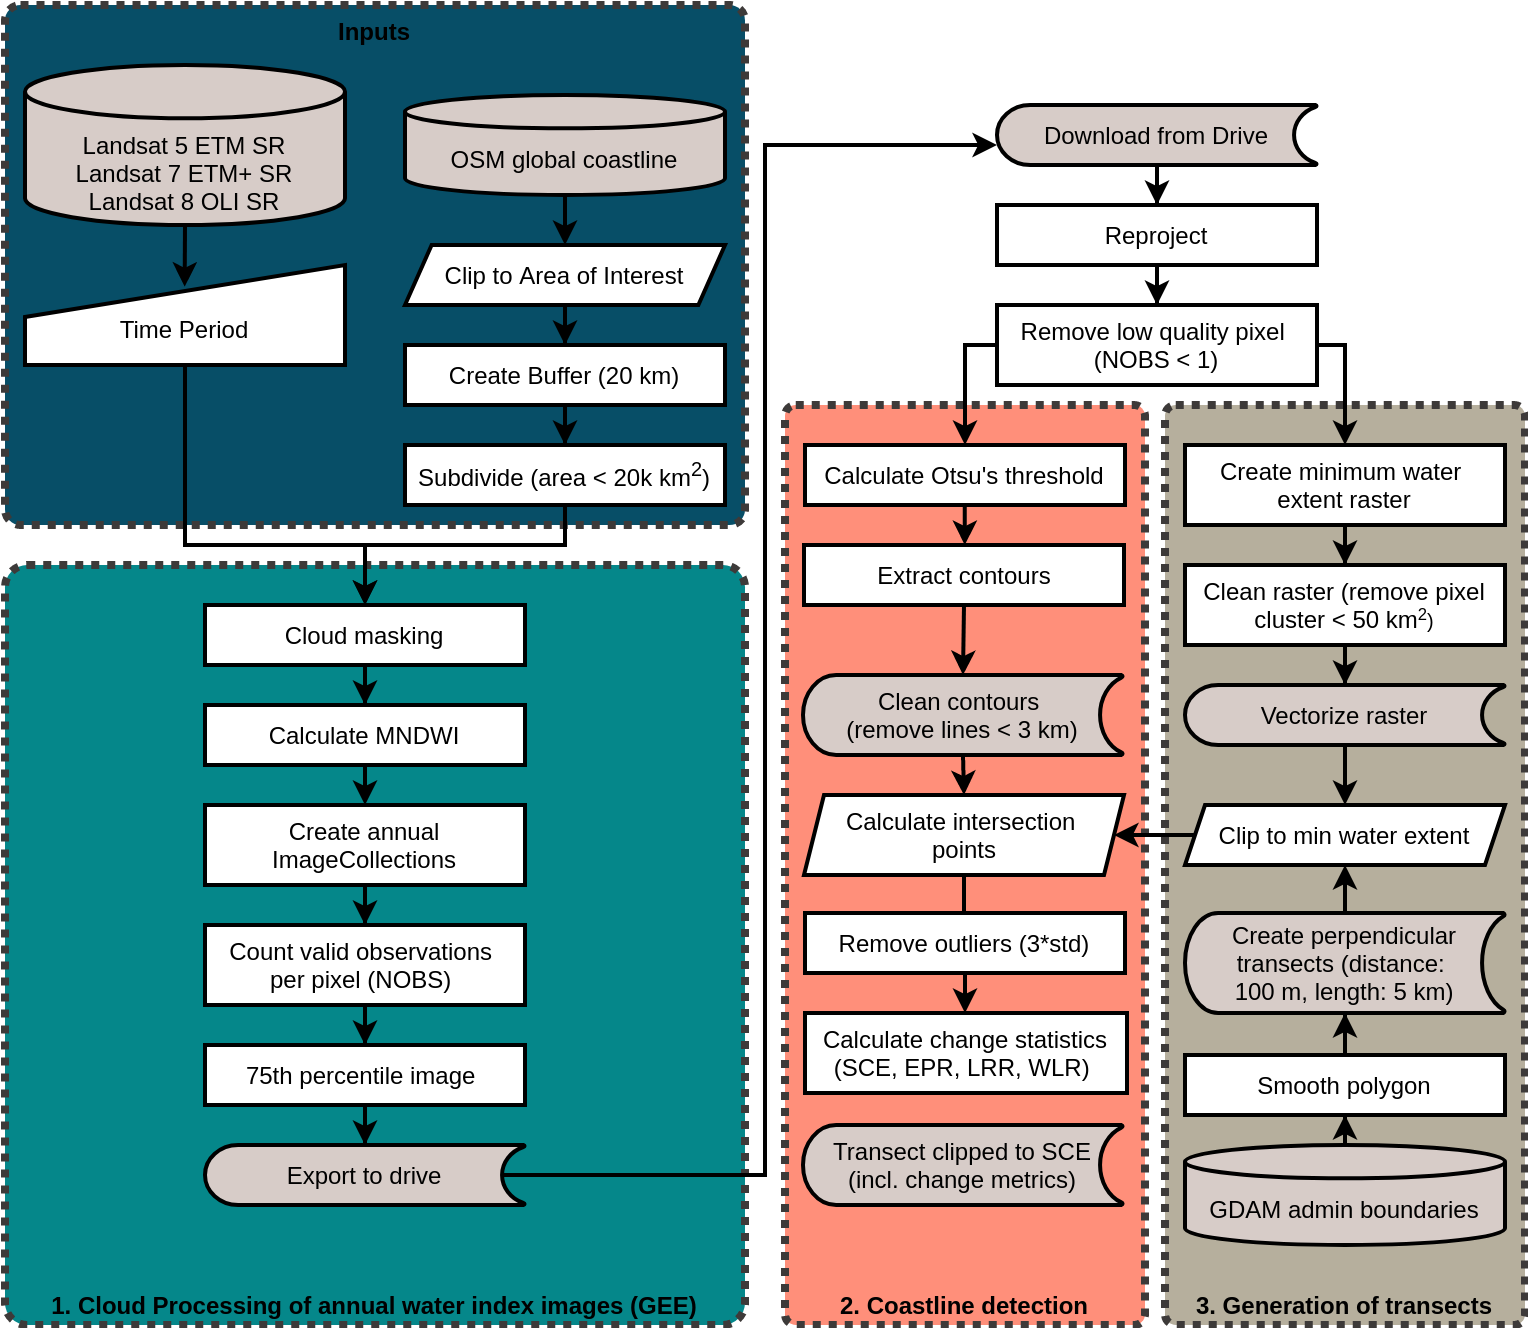

The diagram above was exported from draw.io. Its source (the exported page's mxGraphModel, read from the mxfile embedded in the PNG):
<mxGraphModel dx="1137" dy="792" grid="1" gridSize="10" guides="1" tooltips="1" connect="1" arrows="1" fold="1" page="1" pageScale="1" pageWidth="827" pageHeight="1169" background="none" math="0" shadow="0">
  <root>
    <mxCell id="0" />
    <mxCell id="1" parent="0" />
    <mxCell id="156" value="&lt;b&gt;&lt;font color=&quot;#000000&quot;&gt;2. Coastline detection&lt;/font&gt;&lt;/b&gt;" style="rounded=1;whiteSpace=wrap;html=1;strokeWidth=4;arcSize=3;dashed=1;verticalAlign=bottom;rotation=0;dashPattern=1 1;fillColor=#FF8F7A;strokeColor=#3D3A39;" parent="1" vertex="1">
      <mxGeometry x="410" y="260" width="180" height="460" as="geometry" />
    </mxCell>
    <mxCell id="143" value="&lt;b&gt;&lt;font color=&quot;#000000&quot;&gt;Inputs&lt;/font&gt;&lt;/b&gt;" style="rounded=1;whiteSpace=wrap;html=1;strokeWidth=4;arcSize=3;dashed=1;verticalAlign=top;dashPattern=1 1;fillColor=#074E67;strokeColor=#3D3A39;" parent="1" vertex="1">
      <mxGeometry x="20" y="60" width="370" height="260" as="geometry" />
    </mxCell>
    <mxCell id="137" value="&lt;b&gt;&lt;font color=&quot;#000000&quot;&gt;1. Cloud Processing of annual water index images (GEE)&lt;/font&gt;&lt;/b&gt;" style="rounded=1;whiteSpace=wrap;html=1;strokeWidth=4;arcSize=3;dashed=1;verticalAlign=bottom;dashPattern=1 1;fillColor=#05878a;strokeColor=#3D3A39;" parent="1" vertex="1">
      <mxGeometry x="20" y="340" width="370" height="380" as="geometry" />
    </mxCell>
    <mxCell id="140" value="&lt;b&gt;&lt;font color=&quot;#000000&quot;&gt;3. Generation&amp;nbsp;of transects&lt;/font&gt;&lt;/b&gt;" style="rounded=1;whiteSpace=wrap;html=1;strokeWidth=4;arcSize=3;dashed=1;verticalAlign=bottom;rotation=0;dashPattern=1 1;fillColor=#B6AF9D;strokeColor=#3D3A39;" parent="1" vertex="1">
      <mxGeometry x="600" y="260" width="180" height="460" as="geometry" />
    </mxCell>
    <mxCell id="132" style="edgeStyle=orthogonalEdgeStyle;rounded=0;orthogonalLoop=1;jettySize=auto;html=1;exitX=0.5;exitY=1;exitDx=0;exitDy=0;exitPerimeter=0;entryX=0.499;entryY=0.217;entryDx=0;entryDy=0;entryPerimeter=0;strokeWidth=2;" parent="1" source="8" target="11" edge="1">
      <mxGeometry relative="1" as="geometry" />
    </mxCell>
    <mxCell id="8" value="&lt;br&gt;&lt;br&gt;Landsat 5 ETM SR&lt;br&gt;Landsat 7 ETM+ SR&lt;br&gt;Landsat 8 OLI SR" style="strokeWidth=2;html=1;shape=mxgraph.flowchart.database;whiteSpace=wrap;verticalAlign=middle;fillColor=#d7ccc8;" parent="1" vertex="1">
      <mxGeometry x="30" y="90" width="160" height="80" as="geometry" />
    </mxCell>
    <mxCell id="110" style="edgeStyle=orthogonalEdgeStyle;rounded=0;orthogonalLoop=1;jettySize=auto;html=1;exitX=0.5;exitY=1;exitDx=0;exitDy=0;exitPerimeter=0;entryX=0.5;entryY=0;entryDx=0;entryDy=0;strokeWidth=2;" parent="1" source="10" target="109" edge="1">
      <mxGeometry relative="1" as="geometry" />
    </mxCell>
    <mxCell id="10" value="&lt;br&gt;OSM global coastline" style="strokeWidth=2;html=1;shape=mxgraph.flowchart.database;whiteSpace=wrap;verticalAlign=middle;fillColor=#d7ccc8;" parent="1" vertex="1">
      <mxGeometry x="220" y="105" width="160" height="50" as="geometry" />
    </mxCell>
    <mxCell id="128" style="edgeStyle=orthogonalEdgeStyle;rounded=0;orthogonalLoop=1;jettySize=auto;html=1;exitX=0.5;exitY=1;exitDx=0;exitDy=0;entryX=0.5;entryY=0;entryDx=0;entryDy=0;strokeWidth=2;" parent="1" source="11" edge="1">
      <mxGeometry relative="1" as="geometry">
        <Array as="points">
          <mxPoint x="110" y="240" />
          <mxPoint x="110" y="330" />
          <mxPoint x="200" y="330" />
        </Array>
        <mxPoint x="200" y="360.0000000000001" as="targetPoint" />
      </mxGeometry>
    </mxCell>
    <mxCell id="11" value="&lt;br&gt;Time Period" style="html=1;strokeWidth=2;shape=manualInput;whiteSpace=wrap;rounded=1;size=26;arcSize=0;" parent="1" vertex="1">
      <mxGeometry x="30" y="190" width="160" height="50" as="geometry" />
    </mxCell>
    <mxCell id="17" value="" style="edgeStyle=orthogonalEdgeStyle;rounded=0;orthogonalLoop=1;jettySize=auto;html=1;strokeWidth=2;" parent="1" source="14" target="16" edge="1">
      <mxGeometry relative="1" as="geometry" />
    </mxCell>
    <mxCell id="14" value="Create Buffer (20 km)" style="whiteSpace=wrap;html=1;strokeWidth=2;" parent="1" vertex="1">
      <mxGeometry x="220" y="230" width="160" height="30" as="geometry" />
    </mxCell>
    <mxCell id="23" style="edgeStyle=orthogonalEdgeStyle;rounded=0;orthogonalLoop=1;jettySize=auto;html=1;exitX=0.5;exitY=1;exitDx=0;exitDy=0;strokeWidth=2;entryX=0.5;entryY=0;entryDx=0;entryDy=0;" parent="1" source="16" target="25" edge="1">
      <mxGeometry relative="1" as="geometry">
        <mxPoint x="200" y="360" as="targetPoint" />
        <Array as="points">
          <mxPoint x="300" y="330" />
          <mxPoint x="200" y="330" />
        </Array>
      </mxGeometry>
    </mxCell>
    <mxCell id="16" value="Subdivide (area &amp;lt; 20k km&lt;sup&gt;2&lt;/sup&gt;)" style="whiteSpace=wrap;html=1;strokeWidth=2;" parent="1" vertex="1">
      <mxGeometry x="220" y="280" width="160" height="30" as="geometry" />
    </mxCell>
    <mxCell id="28" value="" style="edgeStyle=orthogonalEdgeStyle;rounded=0;orthogonalLoop=1;jettySize=auto;html=1;strokeWidth=2;" parent="1" source="25" target="27" edge="1">
      <mxGeometry relative="1" as="geometry" />
    </mxCell>
    <mxCell id="25" value="Cloud masking" style="whiteSpace=wrap;html=1;strokeWidth=2;" parent="1" vertex="1">
      <mxGeometry x="120" y="360" width="160" height="30" as="geometry" />
    </mxCell>
    <mxCell id="31" style="edgeStyle=orthogonalEdgeStyle;rounded=0;orthogonalLoop=1;jettySize=auto;html=1;exitX=0.5;exitY=1;exitDx=0;exitDy=0;entryX=0.5;entryY=0;entryDx=0;entryDy=0;strokeWidth=2;" parent="1" source="27" target="29" edge="1">
      <mxGeometry relative="1" as="geometry" />
    </mxCell>
    <mxCell id="27" value="Calculate MNDWI" style="whiteSpace=wrap;html=1;strokeWidth=2;" parent="1" vertex="1">
      <mxGeometry x="120" y="410" width="160" height="30" as="geometry" />
    </mxCell>
    <mxCell id="33" value="" style="edgeStyle=orthogonalEdgeStyle;rounded=0;orthogonalLoop=1;jettySize=auto;html=1;strokeWidth=2;entryX=0.5;entryY=0;entryDx=0;entryDy=0;" parent="1" source="29" target="141" edge="1">
      <mxGeometry relative="1" as="geometry">
        <mxPoint x="200" y="530" as="targetPoint" />
      </mxGeometry>
    </mxCell>
    <mxCell id="29" value="Create annual ImageCollections" style="whiteSpace=wrap;html=1;strokeWidth=2;" parent="1" vertex="1">
      <mxGeometry x="120" y="460" width="160" height="40" as="geometry" />
    </mxCell>
    <mxCell id="35" value="" style="edgeStyle=orthogonalEdgeStyle;rounded=0;orthogonalLoop=1;jettySize=auto;html=1;strokeWidth=2;" parent="1" target="34" edge="1">
      <mxGeometry relative="1" as="geometry">
        <mxPoint x="200" y="560" as="sourcePoint" />
      </mxGeometry>
    </mxCell>
    <mxCell id="167" value="" style="edgeStyle=orthogonalEdgeStyle;rounded=0;orthogonalLoop=1;jettySize=auto;html=1;strokeWidth=2;" parent="1" source="34" target="142" edge="1">
      <mxGeometry relative="1" as="geometry" />
    </mxCell>
    <mxCell id="34" value="&lt;span style=&quot;font-family: &amp;#34;helvetica&amp;#34;&quot;&gt;75th&amp;nbsp;percentile image&amp;nbsp;&lt;/span&gt;" style="whiteSpace=wrap;html=1;strokeWidth=2;" parent="1" vertex="1">
      <mxGeometry x="120" y="580" width="160" height="30" as="geometry" />
    </mxCell>
    <mxCell id="36" style="edgeStyle=orthogonalEdgeStyle;rounded=0;orthogonalLoop=1;jettySize=auto;html=1;exitX=0.5;exitY=1;exitDx=0;exitDy=0;" parent="1" source="34" target="34" edge="1">
      <mxGeometry relative="1" as="geometry" />
    </mxCell>
    <mxCell id="48" value="" style="edgeStyle=orthogonalEdgeStyle;rounded=0;orthogonalLoop=1;jettySize=auto;html=1;exitX=0.93;exitY=0.5;exitDx=0;exitDy=0;exitPerimeter=0;strokeWidth=2;entryX=0;entryY=0.5;entryDx=0;entryDy=0;entryPerimeter=0;" parent="1" source="142" edge="1">
      <mxGeometry relative="1" as="geometry">
        <mxPoint x="258.80000000000007" y="760" as="sourcePoint" />
        <mxPoint x="516" y="130" as="targetPoint" />
        <Array as="points">
          <mxPoint x="400" y="645" />
          <mxPoint x="400" y="130" />
        </Array>
      </mxGeometry>
    </mxCell>
    <mxCell id="50" value="" style="edgeStyle=orthogonalEdgeStyle;rounded=0;orthogonalLoop=1;jettySize=auto;html=1;strokeWidth=2;" parent="1" target="49" edge="1">
      <mxGeometry relative="1" as="geometry">
        <mxPoint x="596" y="140" as="sourcePoint" />
      </mxGeometry>
    </mxCell>
    <mxCell id="52" value="" style="edgeStyle=orthogonalEdgeStyle;rounded=0;orthogonalLoop=1;jettySize=auto;html=1;strokeWidth=2;" parent="1" source="49" edge="1">
      <mxGeometry relative="1" as="geometry">
        <mxPoint x="596.0344827586207" y="210" as="targetPoint" />
      </mxGeometry>
    </mxCell>
    <mxCell id="49" value="Reproject" style="whiteSpace=wrap;html=1;dashed=0;strokeWidth=2;" parent="1" vertex="1">
      <mxGeometry x="516" y="160" width="160" height="30" as="geometry" />
    </mxCell>
    <mxCell id="60" value="" style="edgeStyle=orthogonalEdgeStyle;rounded=0;orthogonalLoop=1;jettySize=auto;html=1;strokeWidth=2;" parent="1" target="59" edge="1">
      <mxGeometry relative="1" as="geometry">
        <mxPoint x="499.94117647058806" y="310" as="sourcePoint" />
      </mxGeometry>
    </mxCell>
    <mxCell id="133" style="edgeStyle=orthogonalEdgeStyle;rounded=0;orthogonalLoop=1;jettySize=auto;html=1;exitX=0.5;exitY=1;exitDx=0;exitDy=0;entryX=0.5;entryY=0;entryDx=0;entryDy=0;strokeWidth=2;entryPerimeter=0;" parent="1" source="59" target="121" edge="1">
      <mxGeometry relative="1" as="geometry">
        <mxPoint x="501" y="380.0000000000001" as="targetPoint" />
      </mxGeometry>
    </mxCell>
    <mxCell id="59" value="&lt;span&gt;Extract contours&lt;/span&gt;" style="whiteSpace=wrap;html=1;dashed=0;strokeWidth=2;" parent="1" vertex="1">
      <mxGeometry x="419.5" y="330" width="160" height="30" as="geometry" />
    </mxCell>
    <mxCell id="67" value="" style="edgeStyle=orthogonalEdgeStyle;rounded=0;orthogonalLoop=1;jettySize=auto;html=1;strokeWidth=2;" parent="1" target="66" edge="1">
      <mxGeometry relative="1" as="geometry">
        <mxPoint x="690" y="320" as="sourcePoint" />
      </mxGeometry>
    </mxCell>
    <mxCell id="69" value="" style="edgeStyle=orthogonalEdgeStyle;rounded=0;orthogonalLoop=1;jettySize=auto;html=1;strokeWidth=2;" parent="1" source="66" edge="1">
      <mxGeometry relative="1" as="geometry">
        <mxPoint x="690" y="400" as="targetPoint" />
      </mxGeometry>
    </mxCell>
    <mxCell id="66" value="Clean raster (remove pixel cluster &amp;lt; 50 km&lt;span style=&quot;font-size: 10px&quot;&gt;&lt;sup&gt;2&lt;/sup&gt;)&lt;/span&gt;" style="whiteSpace=wrap;html=1;dashed=0;strokeWidth=2;" parent="1" vertex="1">
      <mxGeometry x="610" y="340" width="160" height="40" as="geometry" />
    </mxCell>
    <mxCell id="162" value="" style="edgeStyle=orthogonalEdgeStyle;rounded=0;orthogonalLoop=1;jettySize=auto;html=1;strokeWidth=2;entryX=0.5;entryY=1;entryDx=0;entryDy=0;" parent="1" source="70" target="73" edge="1">
      <mxGeometry relative="1" as="geometry" />
    </mxCell>
    <mxCell id="70" value="&lt;br&gt;GDAM admin boundaries" style="strokeWidth=2;html=1;shape=mxgraph.flowchart.database;whiteSpace=wrap;verticalAlign=middle;fillColor=#d7ccc8;" parent="1" vertex="1">
      <mxGeometry x="610" y="630" width="160" height="50" as="geometry" />
    </mxCell>
    <mxCell id="163" value="" style="edgeStyle=orthogonalEdgeStyle;rounded=0;orthogonalLoop=1;jettySize=auto;html=1;strokeWidth=2;" parent="1" source="73" target="116" edge="1">
      <mxGeometry relative="1" as="geometry" />
    </mxCell>
    <mxCell id="73" value="Smooth polygon" style="whiteSpace=wrap;html=1;dashed=0;strokeWidth=2;" parent="1" vertex="1">
      <mxGeometry x="610" y="585" width="160" height="30" as="geometry" />
    </mxCell>
    <mxCell id="154" value="" style="edgeStyle=orthogonalEdgeStyle;rounded=0;orthogonalLoop=1;jettySize=auto;html=1;entryX=0.5;entryY=0;entryDx=0;entryDy=0;strokeWidth=2;" parent="1" source="90" target="144" edge="1">
      <mxGeometry relative="1" as="geometry" />
    </mxCell>
    <mxCell id="90" value="Calculate intersection &lt;br&gt;points" style="shape=parallelogram;perimeter=parallelogramPerimeter;whiteSpace=wrap;html=1;fixedSize=1;dashed=0;strokeWidth=2;size=10;" parent="1" vertex="1">
      <mxGeometry x="419.5" y="455" width="160" height="40" as="geometry" />
    </mxCell>
    <mxCell id="76zILk3vPqKs6lgeviAI-170" style="edgeStyle=orthogonalEdgeStyle;rounded=0;orthogonalLoop=1;jettySize=auto;html=1;exitX=0.5;exitY=1;exitDx=0;exitDy=0;strokeWidth=2;" parent="1" source="109" target="14" edge="1">
      <mxGeometry relative="1" as="geometry" />
    </mxCell>
    <mxCell id="109" value="&lt;span&gt;Clip to Area of Interest&lt;/span&gt;" style="shape=parallelogram;perimeter=parallelogramPerimeter;whiteSpace=wrap;html=1;dashed=0;size=0.08333333333333333;strokeWidth=2;" parent="1" vertex="1">
      <mxGeometry x="220" y="180" width="160" height="30" as="geometry" />
    </mxCell>
    <mxCell id="112" style="edgeStyle=orthogonalEdgeStyle;rounded=0;orthogonalLoop=1;jettySize=auto;html=1;exitX=1;exitY=0.5;exitDx=0;exitDy=0;entryX=0.5;entryY=0;entryDx=0;entryDy=0;strokeWidth=2;" parent="1" source="119" target="114" edge="1">
      <mxGeometry relative="1" as="geometry">
        <mxPoint x="668.8" y="220" as="sourcePoint" />
        <mxPoint x="700" y="280" as="targetPoint" />
        <Array as="points">
          <mxPoint x="690" y="230" />
        </Array>
      </mxGeometry>
    </mxCell>
    <mxCell id="113" value="Download from Drive" style="strokeWidth=2;html=1;shape=mxgraph.flowchart.stored_data;whiteSpace=wrap;fillColor=#d7ccc8;" parent="1" vertex="1">
      <mxGeometry x="516" y="110" width="160" height="30" as="geometry" />
    </mxCell>
    <mxCell id="114" value="Create minimum water&amp;nbsp;&lt;br&gt;extent raster" style="whiteSpace=wrap;html=1;dashed=0;strokeWidth=2;" parent="1" vertex="1">
      <mxGeometry x="610" y="280" width="160" height="40" as="geometry" />
    </mxCell>
    <mxCell id="134" style="edgeStyle=orthogonalEdgeStyle;rounded=0;orthogonalLoop=1;jettySize=auto;html=1;exitX=0.5;exitY=1;exitDx=0;exitDy=0;exitPerimeter=0;entryX=0.5;entryY=0;entryDx=0;entryDy=0;strokeWidth=2;" parent="1" source="115" target="118" edge="1">
      <mxGeometry relative="1" as="geometry" />
    </mxCell>
    <mxCell id="115" value="Vectorize raster" style="strokeWidth=2;html=1;shape=mxgraph.flowchart.stored_data;whiteSpace=wrap;fillColor=#d7ccc8;" parent="1" vertex="1">
      <mxGeometry x="610" y="400" width="160" height="30" as="geometry" />
    </mxCell>
    <mxCell id="125" style="edgeStyle=orthogonalEdgeStyle;rounded=0;orthogonalLoop=1;jettySize=auto;html=1;exitX=0.5;exitY=0;exitDx=0;exitDy=0;exitPerimeter=0;entryX=0.5;entryY=1;entryDx=0;entryDy=0;strokeWidth=2;" parent="1" source="116" target="118" edge="1">
      <mxGeometry relative="1" as="geometry" />
    </mxCell>
    <mxCell id="116" value="Create perpendicular transects (distance:&amp;nbsp;&lt;br&gt;100 m, length: 5 km)" style="strokeWidth=2;html=1;shape=mxgraph.flowchart.stored_data;whiteSpace=wrap;fillColor=#d7ccc8;" parent="1" vertex="1">
      <mxGeometry x="610" y="514" width="160" height="50" as="geometry" />
    </mxCell>
    <mxCell id="76zILk3vPqKs6lgeviAI-175" style="edgeStyle=orthogonalEdgeStyle;rounded=0;orthogonalLoop=1;jettySize=auto;html=1;exitX=0;exitY=0.5;exitDx=0;exitDy=0;strokeWidth=2;" parent="1" source="118" target="90" edge="1">
      <mxGeometry relative="1" as="geometry" />
    </mxCell>
    <mxCell id="118" value="Clip to min water extent" style="shape=parallelogram;perimeter=parallelogramPerimeter;whiteSpace=wrap;html=1;fixedSize=1;dashed=0;strokeWidth=2;size=10;" parent="1" vertex="1">
      <mxGeometry x="610" y="460" width="160" height="30" as="geometry" />
    </mxCell>
    <mxCell id="164" style="edgeStyle=orthogonalEdgeStyle;rounded=0;orthogonalLoop=1;jettySize=auto;html=1;exitX=0;exitY=0.5;exitDx=0;exitDy=0;strokeWidth=2;" parent="1" source="119" target="120" edge="1">
      <mxGeometry relative="1" as="geometry">
        <Array as="points">
          <mxPoint x="500" y="230" />
        </Array>
      </mxGeometry>
    </mxCell>
    <mxCell id="119" value="Remove low quality pixel&amp;nbsp;&lt;br&gt;(NOBS &amp;lt; 1)" style="whiteSpace=wrap;html=1;dashed=0;strokeWidth=2;" parent="1" vertex="1">
      <mxGeometry x="516" y="210" width="160" height="40" as="geometry" />
    </mxCell>
    <mxCell id="120" value="&lt;span&gt;Calculate Otsu's threshold&lt;/span&gt;" style="whiteSpace=wrap;html=1;dashed=0;strokeWidth=2;" parent="1" vertex="1">
      <mxGeometry x="420" y="280" width="160" height="30" as="geometry" />
    </mxCell>
    <mxCell id="76zILk3vPqKs6lgeviAI-171" style="edgeStyle=orthogonalEdgeStyle;rounded=0;orthogonalLoop=1;jettySize=auto;html=1;exitX=0.5;exitY=1;exitDx=0;exitDy=0;exitPerimeter=0;entryX=0.5;entryY=0;entryDx=0;entryDy=0;strokeWidth=2;" parent="1" source="121" target="90" edge="1">
      <mxGeometry relative="1" as="geometry" />
    </mxCell>
    <mxCell id="121" value="Clean contours&amp;nbsp;&lt;br&gt;(remove lines &amp;lt; 3 km)" style="strokeWidth=2;html=1;shape=mxgraph.flowchart.stored_data;whiteSpace=wrap;fillColor=#d7ccc8;" parent="1" vertex="1">
      <mxGeometry x="419" y="395" width="160" height="40" as="geometry" />
    </mxCell>
    <mxCell id="135" value="Transect clipped to SCE&lt;br&gt;(incl. change metrics)" style="strokeWidth=2;html=1;shape=mxgraph.flowchart.stored_data;whiteSpace=wrap;fillColor=#d7ccc8;" parent="1" vertex="1">
      <mxGeometry x="419" y="620" width="160" height="40" as="geometry" />
    </mxCell>
    <mxCell id="141" value="Count valid observations &lt;br&gt;per pixel (NOBS)&amp;nbsp;" style="whiteSpace=wrap;html=1;strokeWidth=2;" parent="1" vertex="1">
      <mxGeometry x="120" y="520" width="160" height="40" as="geometry" />
    </mxCell>
    <mxCell id="142" value="Export to drive" style="strokeWidth=2;html=1;shape=mxgraph.flowchart.stored_data;whiteSpace=wrap;fillColor=#d7ccc8;" parent="1" vertex="1">
      <mxGeometry x="120" y="630" width="160" height="30" as="geometry" />
    </mxCell>
    <mxCell id="150" value="" style="edgeStyle=orthogonalEdgeStyle;rounded=0;orthogonalLoop=1;jettySize=auto;html=1;entryX=0.5;entryY=0;entryDx=0;entryDy=0;" parent="1" source="144" target="144" edge="1">
      <mxGeometry relative="1" as="geometry">
        <Array as="points">
          <mxPoint x="500" y="550" />
          <mxPoint x="500" y="550" />
        </Array>
      </mxGeometry>
    </mxCell>
    <mxCell id="155" value="" style="edgeStyle=orthogonalEdgeStyle;rounded=0;orthogonalLoop=1;jettySize=auto;html=1;strokeWidth=2;" parent="1" source="144" target="145" edge="1">
      <mxGeometry relative="1" as="geometry" />
    </mxCell>
    <mxCell id="144" value="Remove outliers (3*std)" style="whiteSpace=wrap;html=1;dashed=0;strokeWidth=2;" parent="1" vertex="1">
      <mxGeometry x="420" y="514" width="160" height="30" as="geometry" />
    </mxCell>
    <mxCell id="145" value="Calculate change statistics (SCE, EPR, LRR, WLR)&amp;nbsp;" style="whiteSpace=wrap;html=1;dashed=0;strokeWidth=2;" parent="1" vertex="1">
      <mxGeometry x="420" y="564" width="161" height="40" as="geometry" />
    </mxCell>
  </root>
</mxGraphModel>